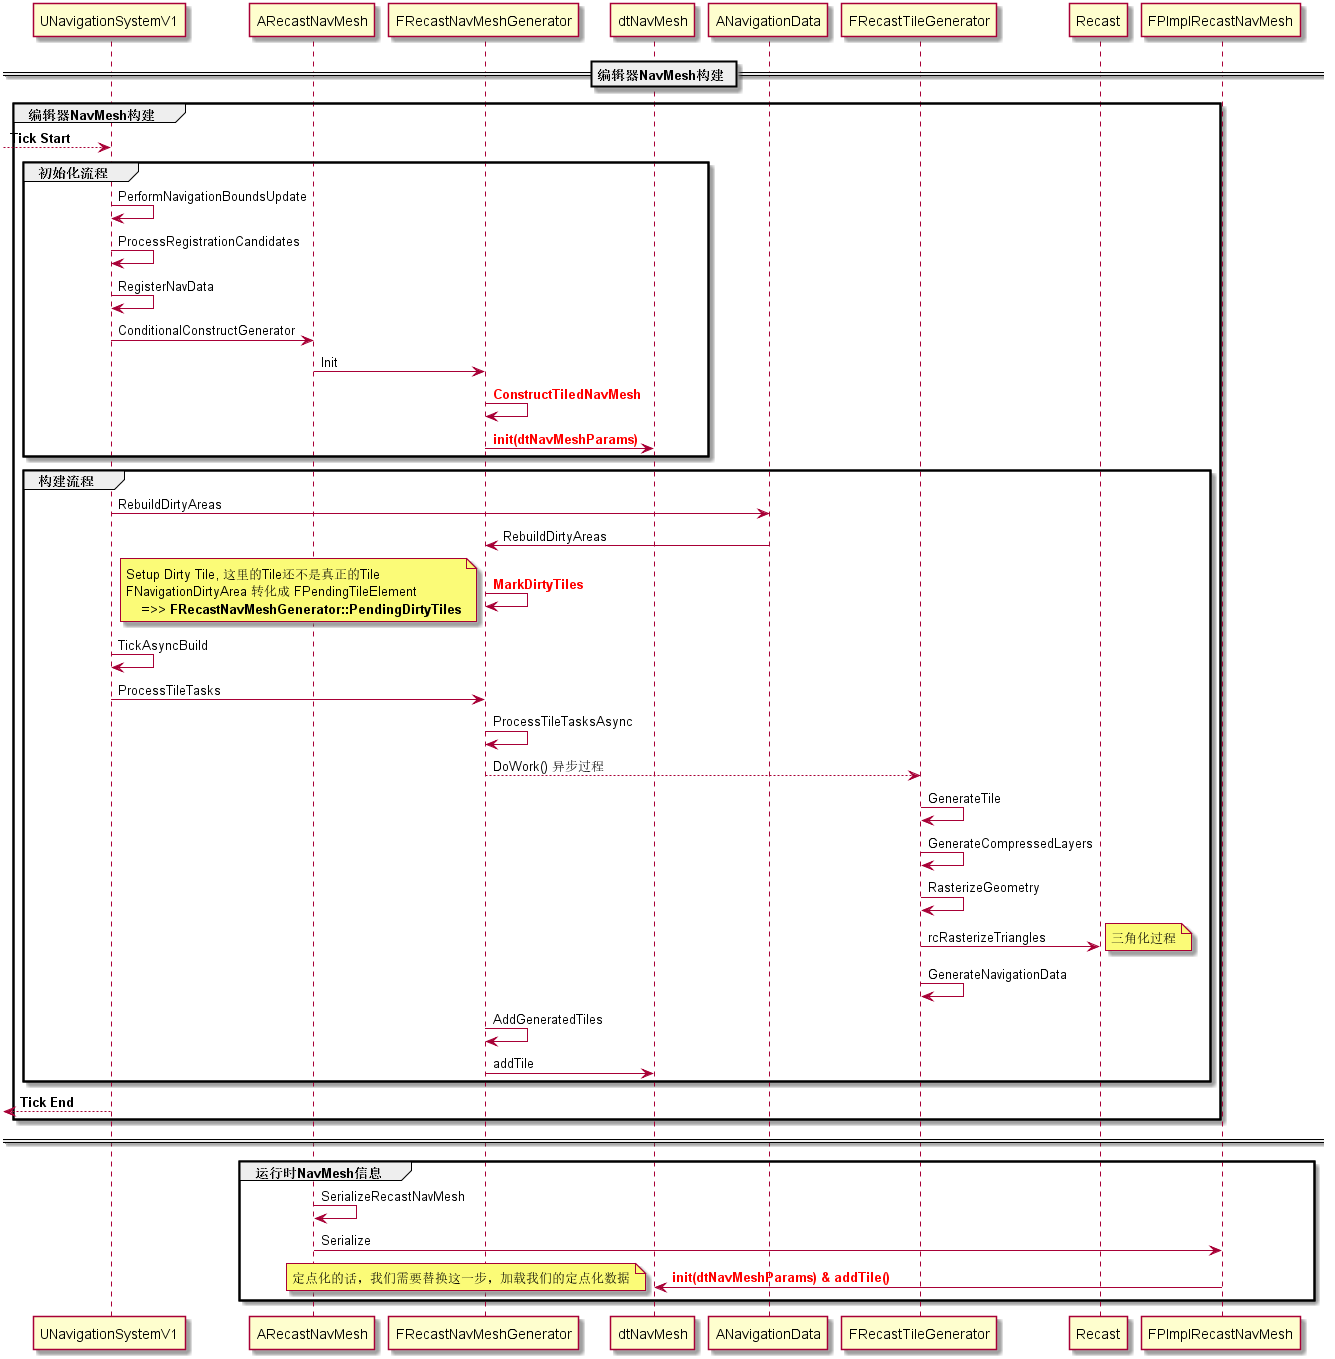

The diagram above was rendered by PlantUML. Its source (embedded in the PNG):
@startuml Logic Flow
== 编辑器NavMesh构建 ==
group 编辑器NavMesh构建
    --> UNavigationSystemV1 : <b>Tick Start</b>
    group 初始化流程
        UNavigationSystemV1 -> UNavigationSystemV1 : PerformNavigationBoundsUpdate
        UNavigationSystemV1 -> UNavigationSystemV1 : ProcessRegistrationCandidates
        UNavigationSystemV1 -> UNavigationSystemV1 : RegisterNavData
        UNavigationSystemV1 -> ARecastNavMesh : ConditionalConstructGenerator
        ARecastNavMesh -> FRecastNavMeshGenerator : Init
        FRecastNavMeshGenerator -> FRecastNavMeshGenerator : <b><font color=red>ConstructTiledNavMesh</font></b>
        FRecastNavMeshGenerator -> dtNavMesh : <b><font color=red>init(dtNavMeshParams)</font></b>
    end
    group 构建流程
        UNavigationSystemV1 -> ANavigationData : RebuildDirtyAreas
        ANavigationData -> FRecastNavMeshGenerator : RebuildDirtyAreas
        FRecastNavMeshGenerator -> FRecastNavMeshGenerator : <b><font color=red>MarkDirtyTiles</font></b>
        note left
            Setup Dirty Tile, 这里的Tile还不是真正的Tile
            FNavigationDirtyArea 转化成 FPendingTileElement
                =>> <b>FRecastNavMeshGenerator::PendingDirtyTiles</b>
        end note

        UNavigationSystemV1 -> UNavigationSystemV1 : TickAsyncBuild
        UNavigationSystemV1 -> FRecastNavMeshGenerator : ProcessTileTasks
        FRecastNavMeshGenerator -> FRecastNavMeshGenerator : ProcessTileTasksAsync
        FRecastNavMeshGenerator --> FRecastTileGenerator : DoWork() 异步过程
        FRecastTileGenerator -> FRecastTileGenerator : GenerateTile
        FRecastTileGenerator -> FRecastTileGenerator : GenerateCompressedLayers
        FRecastTileGenerator -> FRecastTileGenerator : RasterizeGeometry
        FRecastTileGenerator -> Recast : rcRasterizeTriangles
        note right
            三角化过程
        end note
        FRecastTileGenerator -> FRecastTileGenerator : GenerateNavigationData
        FRecastNavMeshGenerator -> FRecastNavMeshGenerator : AddGeneratedTiles
        FRecastNavMeshGenerator -> dtNavMesh : addTile
    end
    <-- UNavigationSystemV1 : <b>Tick End</b>
end
== ==
group 运行时NavMesh信息
ARecastNavMesh -> ARecastNavMesh : SerializeRecastNavMesh
ARecastNavMesh -> FPImplRecastNavMesh : Serialize
FPImplRecastNavMesh -> dtNavMesh : <b><font color=red>init(dtNavMeshParams) & addTile()</b>
note left
定点化的话，我们需要替换这一步，加载我们的定点化数据
end note
end
@enduml